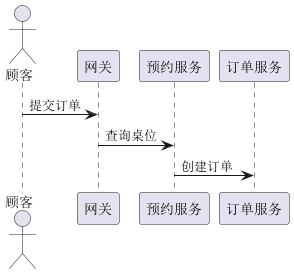

The diagram above was rendered by PlantUML. Its source (embedded in the PNG):
@startuml order_seq
' 下单顺序图占位
actor 顾客
participant 网关
participant 预约服务
participant 订单服务
顾客 -> 网关 : 提交订单
网关 -> 预约服务 : 查询桌位
预约服务 -> 订单服务 : 创建订单
@enduml